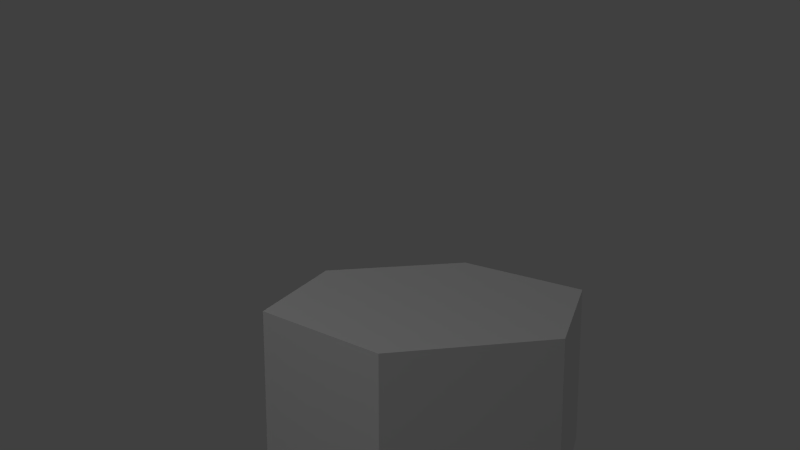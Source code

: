 # Source: hex.blend  (saved by Blender 2.77.0; exported with 4.5.12 LTS)
import bpy
from mathutils import Matrix  # noqa: F401  (used for matrix-valued properties, if any)

bpy.ops.wm.read_factory_settings(use_empty=True)
scene = bpy.context.scene
scene.name = 'Scene'

# ---- collections
col_collection_1 = bpy.data.collections.new('Collection 1'); scene.collection.children.link(col_collection_1)

# ---- world
world_world = bpy.data.worlds.new('World'); scene.world = world_world
world_world.color = (0.05088, 0.05088, 0.05088)
world_world.use_sun_shadow = False
world_world.sun_shadow_jitter_overblur = 0.0
world_world.cycles.sampling_method = 'NONE'
world_world.cycles.sample_map_resolution = 256

# ---- cameras
cam_camera = bpy.data.cameras.new('Camera')
cam_camera.clip_end = 100.0
cam_camera.lens = 35.0
cam_camera.sensor_width = 32.0
cam_camera.sensor_height = 18.0
cam_camera.ortho_scale = 7.314
cam_camera.dof.focus_distance = 0.0
cam_camera.dof.aperture_fstop = 128.0

# ---- lights
light_lamp_002 = bpy.data.lights.new('Lamp.002', 'POINT')
light_lamp_002.transmission_factor = 0.0
light_lamp_002.cutoff_distance = 30.0
light_lamp_002.use_shadow = False
light_lamp_002.energy = 100.0
light_lamp_002.shadow_buffer_clip_start = 1.001
light_lamp_002.shadow_soft_size = 0.1
light_lamp_002.shadow_maximum_resolution = 0.006
light_lamp_002.use_absolute_resolution = True
light_lamp_002.cycles.use_multiple_importance_sampling = False
light_lamp_001 = bpy.data.lights.new('Lamp.001', 'POINT')
light_lamp_001.transmission_factor = 0.0
light_lamp_001.cutoff_distance = 30.0
light_lamp_001.use_shadow = False
light_lamp_001.energy = 100.0
light_lamp_001.shadow_buffer_clip_start = 1.001
light_lamp_001.shadow_soft_size = 0.1
light_lamp_001.shadow_maximum_resolution = 0.006
light_lamp_001.use_absolute_resolution = True
light_lamp_001.cycles.use_multiple_importance_sampling = False
light_lamp = bpy.data.lights.new('Lamp', 'POINT')
light_lamp.transmission_factor = 0.0
light_lamp.cutoff_distance = 30.0
light_lamp.use_shadow = False
light_lamp.energy = 100.0
light_lamp.shadow_buffer_clip_start = 1.001
light_lamp.shadow_soft_size = 0.1
light_lamp.shadow_maximum_resolution = 0.006
light_lamp.use_absolute_resolution = True
light_lamp.cycles.use_multiple_importance_sampling = False

# ---- meshes
me_circle = bpy.data.meshes.new('Circle')
me_circle.from_pydata([(0.0, 1.0, -0.5), (-0.866, 0.5, -0.5), (-0.866, -0.5, -0.5), (8.742e-08, -1.0, -0.5), (0.866, -0.5, -0.5), (0.866, 0.5, -0.5), (0.0, 1.0, 0.5), (-0.866, 0.5, 0.5), (-0.866, -0.5, 0.5), (8.742e-08, -1.0, 0.5), (0.866, -0.5, 0.5), (0.866, 0.5, 0.5)], [], [(1, 0, 5, 4, 3, 2), (7, 8, 9, 10, 11, 6), (0, 1, 7, 6), (5, 0, 6, 11), (3, 4, 10, 9), (1, 2, 8, 7), (4, 5, 11, 10), (2, 3, 9, 8)])
me_circle.use_remesh_preserve_volume = False
me_circle.use_remesh_preserve_attributes = False
me_circle.use_mirror_vertex_groups = False
me_circle.update()

# ---- objects
ob_circle = bpy.data.objects.new('Circle', me_circle)
ob_lamp_002 = bpy.data.objects.new('Lamp.002', light_lamp_002)
ob_lamp_001 = bpy.data.objects.new('Lamp.001', light_lamp_001)
ob_lamp = bpy.data.objects.new('Lamp', light_lamp)
ob_camera = bpy.data.objects.new('Camera', cam_camera)

# ---- transforms, parenting, visibility, modifiers, constraints
ob_circle.location = (0.0, 0.0, 0.0)
ob_circle.lineart.crease_threshold = 0.0
ob_lamp_002.location = (-6.705, 9.289, 4.904)
ob_lamp_002.rotation_euler = (0.6503, 0.05522, 1.866)
ob_lamp_002.lock_rotations_4d = False
ob_lamp_002.empty_display_type = 'ARROWS'
ob_lamp_002.color = (0.0, 0.0, 0.0, 0.0)
ob_lamp_002.lineart.crease_threshold = 0.0
ob_lamp_001.location = (-6.705, -4.015, 4.904)
ob_lamp_001.rotation_euler = (0.6503, 0.05522, 1.866)
ob_lamp_001.lock_rotations_4d = False
ob_lamp_001.empty_display_type = 'ARROWS'
ob_lamp_001.color = (0.0, 0.0, 0.0, 0.0)
ob_lamp_001.lineart.crease_threshold = 0.0
ob_lamp.location = (2.662, -4.015, 4.904)
ob_lamp.rotation_euler = (0.6503, 0.05522, 1.866)
ob_lamp.lock_rotations_4d = False
ob_lamp.empty_display_type = 'ARROWS'
ob_lamp.color = (0.0, 0.0, 0.0, 0.0)
ob_lamp.lineart.crease_threshold = 0.0
ob_camera.location = (4.927, -1.357, 1.976)
ob_camera.rotation_euler = (1.375, 1.326e-07, 1.337)
ob_camera.scale = (1.0, 1.0, 1.0)
ob_camera.lock_rotations_4d = False
ob_camera.empty_display_type = 'ARROWS'
ob_camera.color = (0.0, 0.0, 0.0, 0.0)
ob_camera.display_type = 'WIRE'
ob_camera.lineart.crease_threshold = 0.0

# ---- collection membership
col_collection_1.objects.link(ob_circle)
col_collection_1.objects.link(ob_lamp_002)
col_collection_1.objects.link(ob_lamp_001)
col_collection_1.objects.link(ob_lamp)
col_collection_1.objects.link(ob_camera)

# ---- scene / render settings (as saved in the file)
scene.camera = ob_camera
scene.frame_start = 0; scene.frame_end = 15; scene.frame_set(23)
scene.render.engine = 'BLENDER_EEVEE_NEXT'
scene.render.dither_intensity = 0.0
scene.cycles.use_denoising = False
scene.cycles.samples = 10
scene.cycles.sampling_pattern = 'TABULATED_SOBOL'
scene.cycles.light_sampling_threshold = 0.0
scene.cycles.use_adaptive_sampling = False
scene.cycles.use_light_tree = False
scene.cycles.blur_glossy = 0.0
scene.cycles.pixel_filter_type = 'GAUSSIAN'
scene.cycles.sample_clamp_indirect = 0.0
scene.view_settings.view_transform = 'Standard'
bpy.context.view_layer.update()
